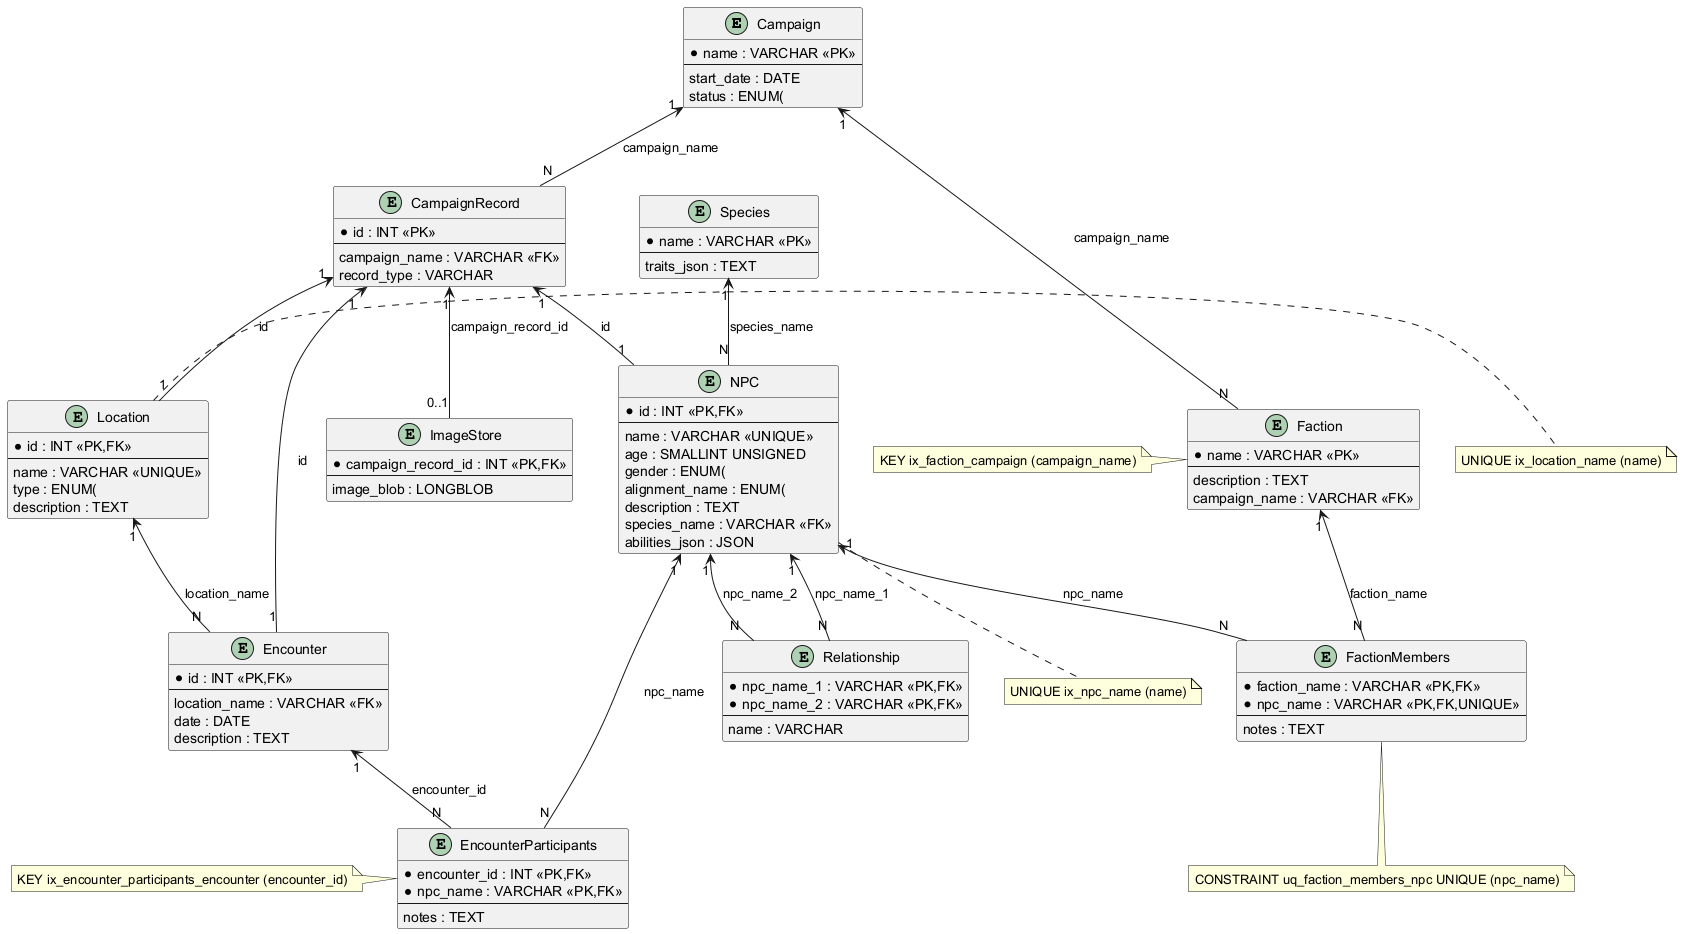

The diagram above was rendered by PlantUML. Its source (embedded in the PNG):
@startuml ERD
top to bottom direction

entity Campaign {
  *name : VARCHAR <<PK>>
  --
  start_date : DATE
  status : ENUM(
	'ACTIVE',
	'ONHOLD',
	'COMPLETED',
	'CANCELED')
}

entity Species {
  *name : VARCHAR <<PK>>
  --
  traits_json : TEXT
}

entity Faction {
  *name : VARCHAR <<PK>>
  --
  description : TEXT
  campaign_name : VARCHAR <<FK>>
}

entity FactionMembers {
  *faction_name : VARCHAR <<PK,FK>>
  *npc_name : VARCHAR <<PK,FK,UNIQUE>>
  --
  notes : TEXT
}

entity Relationship {
  *npc_name_1 : VARCHAR <<PK,FK>>
  *npc_name_2 : VARCHAR <<PK,FK>>
  --
  name : VARCHAR
}

entity EncounterParticipants {
  *encounter_id : INT <<PK,FK>>
  *npc_name : VARCHAR <<PK,FK>>
  --
  notes : TEXT
}

together {
  entity CampaignRecord {
    *id : INT <<PK>>
    --
    campaign_name : VARCHAR <<FK>>
    record_type : VARCHAR
  }

  entity Location {
    *id : INT <<PK,FK>>
    --
    name : VARCHAR <<UNIQUE>>
    type : ENUM(
	'DUNGEON',
	'WILDERNESS',
	'TOWN',
	'INTERIOR')
    description : TEXT
  }

  entity Encounter {
    *id : INT <<PK,FK>>
    --
    location_name : VARCHAR <<FK>>
    date : DATE
    description : TEXT
  }

  entity ImageStore {
    *campaign_record_id : INT <<PK,FK>>
    --
    image_blob : LONGBLOB
  }
}

entity NPC {
  *id : INT <<PK,FK>>
  --
  name : VARCHAR <<UNIQUE>>
  age : SMALLINT UNSIGNED
  gender : ENUM(
	'FEMALE',
	'MALE',
	'NONBINARY',
	'UNSPECIFIED')
  alignment_name : ENUM(
	'LAWFUL GOOD',
	'LAWFUL NEUTRAL',
	'LAWFUL EVIL',
	'NEUTRAL GOOD',
	'TRUE NEUTRAL',
	'NEUTRAL EVIL',
	'CHAOTIC GOOD',
	'CHAOTIC NEUTRAL',
	'CHAOTIC EVIL')
  description : TEXT
  species_name : VARCHAR <<FK>>
  abilities_json : JSON
}

' Relationships
Campaign "1" <-- "N" CampaignRecord : campaign_name
CampaignRecord "1" <-- "1" NPC : id
CampaignRecord "1" <-- "1" Location : id
CampaignRecord "1" <-- "1" Encounter : id
CampaignRecord "1" <-- "0..1" ImageStore : campaign_record_id
Species "1" <-- "N" NPC : species_name
Campaign "1" <-- "N" Faction : campaign_name
Location "1" <-- "N" Encounter : location_name
NPC "1" <-- "N" FactionMembers : npc_name
Faction "1" <-- "N" FactionMembers : faction_name
Encounter "1" <-- "N" EncounterParticipants : encounter_id
NPC "1" <-- "N" EncounterParticipants : npc_name
NPC "1" <-- "N" Relationship : npc_name_1
NPC "1" <-- "N" Relationship : npc_name_2

note bottom of FactionMembers
  CONSTRAINT uq_faction_members_npc UNIQUE (npc_name)
end note

note left of Faction
  KEY ix_faction_campaign (campaign_name)
end note

note right of Location
  UNIQUE ix_location_name (name)
end note

note bottom of NPC
  UNIQUE ix_npc_name (name)
end note

note left of EncounterParticipants
  KEY ix_encounter_participants_encounter (encounter_id)
end note

@enduml